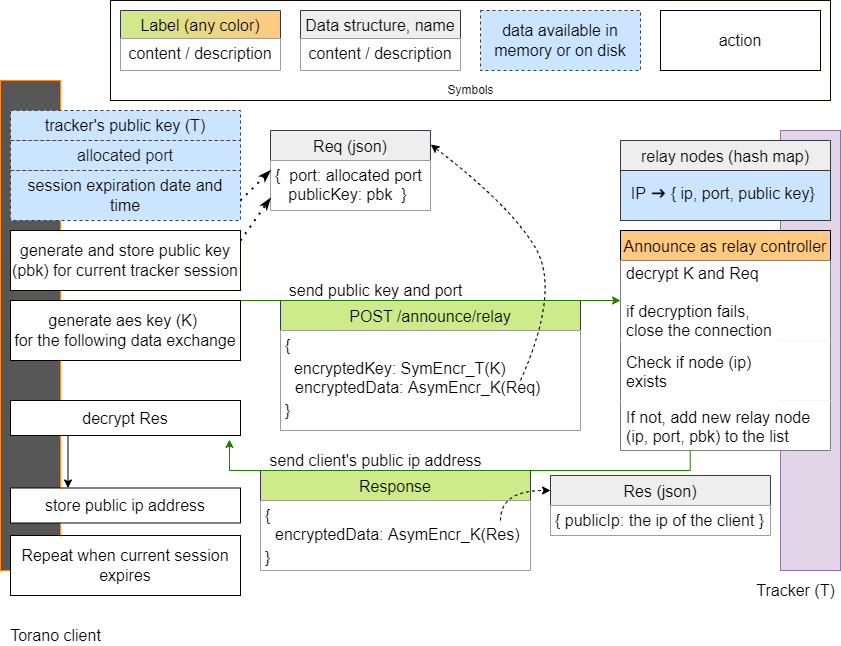

The diagram above was exported from draw.io. Its source (the exported page's mxGraphModel, read from the mxfile embedded in the PNG):
<mxGraphModel dx="1363" dy="905" grid="1" gridSize="10" guides="1" tooltips="1" connect="1" arrows="1" fold="1" page="1" pageScale="1" pageWidth="850" pageHeight="1100" math="0" shadow="0">
  <root>
    <mxCell id="0" />
    <mxCell id="1" parent="0" />
    <mxCell id="PHUq9M7F-iocGRsVr-AD-105" value="Response" style="swimlane;fontStyle=0;childLayout=stackLayout;horizontal=1;startSize=30;horizontalStack=0;resizeParent=1;resizeParentMax=0;resizeLast=0;collapsible=1;marginBottom=0;rounded=0;fontSize=16;strokeColor=#36393d;fillColor=#cdeb8b;" parent="1" vertex="1">
      <mxGeometry x="270" y="570" width="270" height="100" as="geometry" />
    </mxCell>
    <mxCell id="PHUq9M7F-iocGRsVr-AD-106" value="&lt;h1&gt;&lt;/h1&gt;&lt;span style=&quot;font-size: 16px;&quot;&gt;{&lt;/span&gt;&lt;span style=&quot;font-size: 16px;&quot;&gt;&lt;br&gt;&lt;/span&gt;&amp;nbsp; &amp;nbsp;&lt;span style=&quot;font-size: 16px;&quot;&gt;encryptedData: AsymEncr_K&lt;/span&gt;&lt;span style=&quot;font-size: 16px;&quot;&gt;(Res)&lt;/span&gt;&lt;br style=&quot;padding: 0px; margin: 0px; font-size: 16px;&quot;&gt;&lt;span style=&quot;font-size: 16px;&quot;&gt;}&lt;/span&gt;&lt;span style=&quot;background-color: initial;&quot;&gt;&lt;br&gt;&lt;/span&gt;" style="text;html=1;strokeColor=none;fillColor=default;spacing=5;spacingTop=-20;whiteSpace=wrap;overflow=hidden;rounded=0;" parent="PHUq9M7F-iocGRsVr-AD-105" vertex="1">
      <mxGeometry y="30" width="270" height="70" as="geometry" />
    </mxCell>
    <mxCell id="PHUq9M7F-iocGRsVr-AD-80" value="POST /announce/relay" style="swimlane;fontStyle=0;childLayout=stackLayout;horizontal=1;startSize=30;horizontalStack=0;resizeParent=1;resizeParentMax=0;resizeLast=0;collapsible=1;marginBottom=0;rounded=0;fontSize=16;strokeColor=#36393d;fillColor=#cdeb8b;" parent="1" vertex="1">
      <mxGeometry x="290" y="400" width="300" height="130" as="geometry" />
    </mxCell>
    <mxCell id="PHUq9M7F-iocGRsVr-AD-90" value="&lt;h1&gt;&lt;/h1&gt;&lt;span style=&quot;font-size: 16px;&quot;&gt;{&lt;/span&gt;&lt;br style=&quot;padding: 0px; margin: 0px; font-size: 16px;&quot;&gt;&lt;span style=&quot;font-size: 16px;&quot;&gt;&amp;nbsp; encryptedKey: SymEncr_&lt;/span&gt;&lt;span style=&quot;font-size: 16px;&quot;&gt;T&lt;/span&gt;&lt;span style=&quot;font-size: 16px;&quot;&gt;(K)&lt;br&gt;&lt;/span&gt;&amp;nbsp; &amp;nbsp;&lt;span style=&quot;font-size: 16px;&quot;&gt;encryptedData: AsymEncr_K&lt;/span&gt;&lt;span style=&quot;font-size: 16px;&quot;&gt;(Req)&lt;/span&gt;&lt;br style=&quot;padding: 0px; margin: 0px; font-size: 16px;&quot;&gt;&lt;span style=&quot;font-size: 16px;&quot;&gt;}&lt;/span&gt;&lt;span style=&quot;background-color: initial;&quot;&gt;&lt;br&gt;&lt;/span&gt;" style="text;html=1;strokeColor=none;fillColor=default;spacing=5;spacingTop=-20;whiteSpace=wrap;overflow=hidden;rounded=0;" parent="PHUq9M7F-iocGRsVr-AD-80" vertex="1">
      <mxGeometry y="30" width="300" height="100" as="geometry" />
    </mxCell>
    <mxCell id="PHUq9M7F-iocGRsVr-AD-3" value="" style="rounded=0;whiteSpace=wrap;html=1;fillColor=#575757;gradientColor=none;strokeColor=#FF8826;" parent="1" vertex="1">
      <mxGeometry x="10" y="180" width="60" height="490" as="geometry" />
    </mxCell>
    <mxCell id="PHUq9M7F-iocGRsVr-AD-5" value="" style="rounded=0;whiteSpace=wrap;html=1;fillColor=#e1d5e7;strokeColor=#9673a6;" parent="1" vertex="1">
      <mxGeometry x="790" y="230" width="60" height="440" as="geometry" />
    </mxCell>
    <mxCell id="PHUq9M7F-iocGRsVr-AD-6" value="&lt;font style=&quot;font-size: 16px;&quot;&gt;Tracker (T)&lt;br&gt;&lt;/font&gt;" style="text;html=1;align=center;verticalAlign=middle;resizable=0;points=[];autosize=1;strokeColor=none;fillColor=none;" parent="1" vertex="1">
      <mxGeometry x="760" y="680" width="90" height="20" as="geometry" />
    </mxCell>
    <mxCell id="PHUq9M7F-iocGRsVr-AD-9" value="&lt;font style=&quot;font-size: 16px;&quot;&gt;tracker's public key (T)&lt;br&gt;&lt;/font&gt;" style="rounded=0;whiteSpace=wrap;html=1;fillColor=#cce5ff;strokeColor=#36393d;dashed=1;" parent="1" vertex="1">
      <mxGeometry x="20" y="210" width="230" height="30" as="geometry" />
    </mxCell>
    <mxCell id="PHUq9M7F-iocGRsVr-AD-13" style="edgeStyle=orthogonalEdgeStyle;rounded=0;orthogonalLoop=1;jettySize=auto;html=1;exitX=1;exitY=0.5;exitDx=0;exitDy=0;fontSize=16;fontColor=#000000;fillColor=#60a917;strokeColor=#2D7600;entryX=0;entryY=0.5;entryDx=0;entryDy=0;" parent="1" target="PHUq9M7F-iocGRsVr-AD-93" edge="1">
      <mxGeometry relative="1" as="geometry">
        <mxPoint x="250" y="400" as="sourcePoint" />
        <mxPoint x="580" y="400" as="targetPoint" />
        <Array as="points" />
      </mxGeometry>
    </mxCell>
    <mxCell id="PHUq9M7F-iocGRsVr-AD-14" style="edgeStyle=orthogonalEdgeStyle;rounded=0;orthogonalLoop=1;jettySize=auto;html=1;entryX=0.952;entryY=1.114;entryDx=0;entryDy=0;fontSize=16;fontColor=#F48224;fillColor=#60a917;strokeColor=#2D7600;exitX=0.332;exitY=0.98;exitDx=0;exitDy=0;exitPerimeter=0;entryPerimeter=0;" parent="1" source="PHUq9M7F-iocGRsVr-AD-20" target="PHUq9M7F-iocGRsVr-AD-26" edge="1">
      <mxGeometry relative="1" as="geometry">
        <mxPoint x="760" y="588" as="sourcePoint" />
        <mxPoint x="251.00000000000003" y="587.65" as="targetPoint" />
        <Array as="points">
          <mxPoint x="700" y="570" />
          <mxPoint x="239" y="570" />
        </Array>
      </mxGeometry>
    </mxCell>
    <mxCell id="PHUq9M7F-iocGRsVr-AD-15" value="&lt;font style=&quot;font-size: 16px;&quot;&gt;send public key and port&lt;br&gt;&lt;/font&gt;" style="text;html=1;align=center;verticalAlign=middle;resizable=0;points=[];autosize=1;strokeColor=none;fillColor=none;" parent="1" vertex="1">
      <mxGeometry x="290" y="380" width="190" height="20" as="geometry" />
    </mxCell>
    <mxCell id="PHUq9M7F-iocGRsVr-AD-16" value="&lt;font style=&quot;font-size: 16px;&quot;&gt;send client's public ip address&lt;br&gt;&lt;/font&gt;" style="text;html=1;align=center;verticalAlign=middle;resizable=0;points=[];autosize=1;strokeColor=none;fillColor=none;" parent="1" vertex="1">
      <mxGeometry x="270.00000000000006" y="550" width="230" height="20" as="geometry" />
    </mxCell>
    <mxCell id="PHUq9M7F-iocGRsVr-AD-17" value="&lt;font style=&quot;font-size: 16px;&quot;&gt;generate and store public key (pbk) for current tracker session&lt;/font&gt;" style="rounded=0;whiteSpace=wrap;html=1;fillColor=default;strokeColor=#0D0702;" parent="1" vertex="1">
      <mxGeometry x="20" y="330" width="230" height="60" as="geometry" />
    </mxCell>
    <mxCell id="PHUq9M7F-iocGRsVr-AD-18" value="Announce as relay controller" style="swimlane;fontStyle=0;childLayout=stackLayout;horizontal=1;startSize=30;horizontalStack=0;resizeParent=1;resizeParentMax=0;resizeLast=0;collapsible=1;marginBottom=0;rounded=0;fontSize=16;fontColor=default;strokeColor=#000000;fillColor=#FFC982;" parent="1" vertex="1">
      <mxGeometry x="630" y="330" width="210" height="220" as="geometry" />
    </mxCell>
    <mxCell id="PHUq9M7F-iocGRsVr-AD-93" value="decrypt K and Req&#10;&#10;if decryption fails, &#10;close the connection" style="text;strokeColor=none;fillColor=default;align=left;verticalAlign=middle;spacingLeft=4;spacingRight=4;overflow=hidden;points=[[0,0.5],[1,0.5]];portConstraint=eastwest;rotatable=0;rounded=0;fontSize=16;fontColor=#000000;dashed=1;dashPattern=1 1;" parent="PHUq9M7F-iocGRsVr-AD-18" vertex="1">
      <mxGeometry y="30" width="210" height="80" as="geometry" />
    </mxCell>
    <mxCell id="PHUq9M7F-iocGRsVr-AD-19" value="Check if node (ip) &#10;exists " style="text;strokeColor=none;fillColor=default;align=left;verticalAlign=middle;spacingLeft=4;spacingRight=4;overflow=hidden;points=[[0,0.5],[1,0.5]];portConstraint=eastwest;rotatable=0;rounded=0;fontSize=16;fontColor=#000000;" parent="PHUq9M7F-iocGRsVr-AD-18" vertex="1">
      <mxGeometry y="110" width="210" height="60" as="geometry" />
    </mxCell>
    <mxCell id="PHUq9M7F-iocGRsVr-AD-20" value="If not, add new relay node&#10;(ip, port, pbk) to the list" style="text;strokeColor=none;fillColor=default;align=left;verticalAlign=middle;spacingLeft=4;spacingRight=4;overflow=hidden;points=[[0,0.5],[1,0.5]];portConstraint=eastwest;rotatable=0;rounded=0;fontSize=16;fontColor=#000000;" parent="PHUq9M7F-iocGRsVr-AD-18" vertex="1">
      <mxGeometry y="170" width="210" height="50" as="geometry" />
    </mxCell>
    <mxCell id="PHUq9M7F-iocGRsVr-AD-24" value="&lt;font style=&quot;font-size: 16px;&quot;&gt;&lt;font color=&quot;#141414&quot;&gt;allocated port&lt;/font&gt;&lt;br&gt;&lt;/font&gt;" style="rounded=0;whiteSpace=wrap;html=1;fillColor=#cce5ff;strokeColor=#36393d;dashed=1;" parent="1" vertex="1">
      <mxGeometry x="20" y="240" width="230" height="30" as="geometry" />
    </mxCell>
    <mxCell id="4dGVuGNxEsOm8nYzKn9T-3" style="edgeStyle=orthogonalEdgeStyle;rounded=0;orthogonalLoop=1;jettySize=auto;html=1;exitX=0.25;exitY=1;exitDx=0;exitDy=0;entryX=0.25;entryY=0;entryDx=0;entryDy=0;" parent="1" source="PHUq9M7F-iocGRsVr-AD-26" target="PHUq9M7F-iocGRsVr-AD-107" edge="1">
      <mxGeometry relative="1" as="geometry" />
    </mxCell>
    <mxCell id="PHUq9M7F-iocGRsVr-AD-26" value="&lt;font style=&quot;font-size: 16px;&quot;&gt;decrypt Res&lt;/font&gt;" style="rounded=0;whiteSpace=wrap;html=1;fillColor=default;strokeColor=#050301;" parent="1" vertex="1">
      <mxGeometry x="20" y="500" width="230" height="35" as="geometry" />
    </mxCell>
    <mxCell id="PHUq9M7F-iocGRsVr-AD-87" value="&lt;font style=&quot;font-size: 16px;&quot;&gt;generate aes key (K)&amp;nbsp;&lt;br&gt;for the following data exchange&lt;/font&gt;" style="rounded=0;whiteSpace=wrap;html=1;fillColor=default;strokeColor=#050301;" parent="1" vertex="1">
      <mxGeometry x="20" y="400" width="230" height="60" as="geometry" />
    </mxCell>
    <mxCell id="PHUq9M7F-iocGRsVr-AD-89" value="&lt;font style=&quot;font-size: 16px;&quot;&gt;Torano client&lt;br&gt;&lt;/font&gt;" style="text;html=1;align=center;verticalAlign=middle;resizable=0;points=[];autosize=1;strokeColor=none;fillColor=none;" parent="1" vertex="1">
      <mxGeometry x="10" y="725" width="110" height="20" as="geometry" />
    </mxCell>
    <mxCell id="PHUq9M7F-iocGRsVr-AD-91" value="Req (json)" style="swimlane;fontStyle=0;childLayout=stackLayout;horizontal=1;startSize=30;horizontalStack=0;resizeParent=1;resizeParentMax=0;resizeLast=0;collapsible=1;marginBottom=0;rounded=0;fontSize=16;strokeColor=#36393d;fillColor=#eeeeee;" parent="1" vertex="1">
      <mxGeometry x="280" y="230" width="160" height="80" as="geometry" />
    </mxCell>
    <mxCell id="PHUq9M7F-iocGRsVr-AD-92" value="&lt;h1&gt;&lt;/h1&gt;&lt;span style=&quot;font-size: 16px;&quot;&gt;{&amp;nbsp; port: allocated port &lt;br&gt;&amp;nbsp; &amp;nbsp;publicKey: pbk&amp;nbsp; }&lt;/span&gt;&lt;span style=&quot;background-color: initial;&quot;&gt;&lt;br&gt;&lt;/span&gt;" style="text;html=1;strokeColor=none;fillColor=default;spacing=5;spacingTop=-20;whiteSpace=wrap;overflow=hidden;rounded=0;" parent="PHUq9M7F-iocGRsVr-AD-91" vertex="1">
      <mxGeometry y="30" width="160" height="50" as="geometry" />
    </mxCell>
    <mxCell id="PHUq9M7F-iocGRsVr-AD-95" value="" style="endArrow=classicThin;dashed=1;html=1;dashPattern=1 3;strokeWidth=2;rounded=0;fontSize=8;fontColor=#141414;endFill=1;entryX=0;entryY=0.5;entryDx=0;entryDy=0;" parent="1" target="PHUq9M7F-iocGRsVr-AD-91" edge="1">
      <mxGeometry width="50" height="50" relative="1" as="geometry">
        <mxPoint x="250" y="300" as="sourcePoint" />
        <mxPoint x="300" y="250" as="targetPoint" />
      </mxGeometry>
    </mxCell>
    <mxCell id="PHUq9M7F-iocGRsVr-AD-96" value="" style="endArrow=classicThin;dashed=1;html=1;dashPattern=1 3;strokeWidth=2;rounded=0;fontSize=8;fontColor=#141414;endFill=1;entryX=0;entryY=0.75;entryDx=0;entryDy=0;" parent="1" target="PHUq9M7F-iocGRsVr-AD-92" edge="1">
      <mxGeometry width="50" height="50" relative="1" as="geometry">
        <mxPoint x="250" y="340" as="sourcePoint" />
        <mxPoint x="320" y="330" as="targetPoint" />
      </mxGeometry>
    </mxCell>
    <mxCell id="PHUq9M7F-iocGRsVr-AD-98" value="Res (json)" style="swimlane;fontStyle=0;childLayout=stackLayout;horizontal=1;startSize=30;horizontalStack=0;resizeParent=1;resizeParentMax=0;resizeLast=0;collapsible=1;marginBottom=0;rounded=0;fontSize=16;strokeColor=#36393d;fillColor=#eeeeee;" parent="1" vertex="1">
      <mxGeometry x="560" y="575" width="220" height="60" as="geometry" />
    </mxCell>
    <mxCell id="PHUq9M7F-iocGRsVr-AD-99" value="&lt;h1&gt;&lt;/h1&gt;&lt;span style=&quot;background-color: initial;&quot;&gt;&lt;span style=&quot;font-size: 16px;&quot;&gt;{ publicIp: the ip of the client }&lt;/span&gt;&lt;br&gt;&lt;/span&gt;" style="text;html=1;strokeColor=none;fillColor=default;spacing=5;spacingTop=-20;whiteSpace=wrap;overflow=hidden;rounded=0;" parent="PHUq9M7F-iocGRsVr-AD-98" vertex="1">
      <mxGeometry y="30" width="220" height="30" as="geometry" />
    </mxCell>
    <mxCell id="PHUq9M7F-iocGRsVr-AD-102" value="" style="curved=1;endArrow=classic;html=1;rounded=0;fontSize=8;fontColor=#141414;dashed=1;entryX=0;entryY=0.25;entryDx=0;entryDy=0;" parent="PHUq9M7F-iocGRsVr-AD-98" target="PHUq9M7F-iocGRsVr-AD-98" edge="1">
      <mxGeometry width="50" height="50" relative="1" as="geometry">
        <mxPoint x="-50" y="45" as="sourcePoint" />
        <mxPoint x="130" y="35" as="targetPoint" />
        <Array as="points">
          <mxPoint x="-50" y="15" />
        </Array>
      </mxGeometry>
    </mxCell>
    <mxCell id="PHUq9M7F-iocGRsVr-AD-101" value="" style="curved=1;endArrow=classic;html=1;rounded=0;fontSize=8;fontColor=#141414;dashed=1;entryX=1.002;entryY=0.176;entryDx=0;entryDy=0;entryPerimeter=0;" parent="1" target="PHUq9M7F-iocGRsVr-AD-91" edge="1">
      <mxGeometry width="50" height="50" relative="1" as="geometry">
        <mxPoint x="530" y="480" as="sourcePoint" />
        <mxPoint x="460" y="345" as="targetPoint" />
        <Array as="points">
          <mxPoint x="570" y="390" />
          <mxPoint x="520" y="305" />
        </Array>
      </mxGeometry>
    </mxCell>
    <mxCell id="PHUq9M7F-iocGRsVr-AD-107" value="&lt;font style=&quot;font-size: 16px;&quot;&gt;store public ip address&lt;/font&gt;" style="rounded=0;whiteSpace=wrap;html=1;fillColor=default;strokeColor=#050301;" parent="1" vertex="1">
      <mxGeometry x="20" y="587.5" width="230" height="35" as="geometry" />
    </mxCell>
    <mxCell id="lMh2Hzzuw32ZyjEhVy7p-1" value="" style="group;fillColor=#cce5ff;strokeColor=#36393d;gradientColor=#ffffff;" parent="1" vertex="1" connectable="0">
      <mxGeometry x="120" y="100" width="720" height="100" as="geometry" />
    </mxCell>
    <mxCell id="lMh2Hzzuw32ZyjEhVy7p-2" value="" style="rounded=0;whiteSpace=wrap;html=1;fillColor=default;strokeColor=#0D0702;" parent="lMh2Hzzuw32ZyjEhVy7p-1" vertex="1">
      <mxGeometry width="720" height="100" as="geometry" />
    </mxCell>
    <mxCell id="lMh2Hzzuw32ZyjEhVy7p-3" value="&lt;font style=&quot;font-size: 16px;&quot;&gt;data&amp;nbsp;&lt;span&gt;&lt;span data-dobid=&quot;hdw&quot;&gt;available in memory or on disk&lt;/span&gt;&lt;/span&gt;&lt;br&gt;&lt;/font&gt;" style="rounded=0;whiteSpace=wrap;html=1;fillColor=#cce5ff;strokeColor=#36393d;dashed=1;strokeWidth=1;" parent="lMh2Hzzuw32ZyjEhVy7p-1" vertex="1">
      <mxGeometry x="370" y="10" width="160" height="60" as="geometry" />
    </mxCell>
    <mxCell id="lMh2Hzzuw32ZyjEhVy7p-4" value="Data structure, name" style="swimlane;fontStyle=0;childLayout=stackLayout;horizontal=1;startSize=28;horizontalStack=0;resizeParent=1;resizeParentMax=0;resizeLast=0;collapsible=1;marginBottom=0;rounded=0;fontSize=16;fillColor=#eeeeee;strokeColor=#36393d;" parent="lMh2Hzzuw32ZyjEhVy7p-1" vertex="1">
      <mxGeometry x="190" y="10" width="160" height="60" as="geometry" />
    </mxCell>
    <mxCell id="lMh2Hzzuw32ZyjEhVy7p-5" value="&lt;h1&gt;&lt;/h1&gt;&lt;span style=&quot;background-color: initial;&quot;&gt;&lt;div style=&quot;&quot;&gt;&lt;span style=&quot;font-size: 16px; background-color: initial;&quot;&gt;content / description&lt;/span&gt;&lt;/div&gt;&lt;/span&gt;" style="text;html=1;strokeColor=none;fillColor=default;spacing=5;spacingTop=-20;whiteSpace=wrap;overflow=hidden;rounded=0;align=center;" parent="lMh2Hzzuw32ZyjEhVy7p-4" vertex="1">
      <mxGeometry y="28" width="160" height="32" as="geometry" />
    </mxCell>
    <mxCell id="lMh2Hzzuw32ZyjEhVy7p-6" value="Label (any color)" style="swimlane;fontStyle=0;childLayout=stackLayout;horizontal=1;startSize=28;horizontalStack=0;resizeParent=1;resizeParentMax=0;resizeLast=0;collapsible=1;marginBottom=0;rounded=0;fontSize=16;fillColor=#cdeb8b;strokeColor=#36393d;gradientColor=#FFC982;gradientDirection=east;" parent="lMh2Hzzuw32ZyjEhVy7p-1" vertex="1">
      <mxGeometry x="10" y="10" width="160" height="60" as="geometry" />
    </mxCell>
    <mxCell id="lMh2Hzzuw32ZyjEhVy7p-7" value="&lt;h1&gt;&lt;/h1&gt;&lt;span style=&quot;background-color: initial;&quot;&gt;&lt;div style=&quot;&quot;&gt;&lt;span style=&quot;font-size: 16px; background-color: initial;&quot;&gt;content / description&lt;/span&gt;&lt;/div&gt;&lt;/span&gt;" style="text;html=1;strokeColor=none;fillColor=default;spacing=5;spacingTop=-20;whiteSpace=wrap;overflow=hidden;rounded=0;align=center;" parent="lMh2Hzzuw32ZyjEhVy7p-6" vertex="1">
      <mxGeometry y="28" width="160" height="32" as="geometry" />
    </mxCell>
    <mxCell id="lMh2Hzzuw32ZyjEhVy7p-8" value="&lt;font style=&quot;font-size: 16px;&quot;&gt;action&lt;br&gt;&lt;/font&gt;" style="rounded=0;whiteSpace=wrap;html=1;fillColor=default;strokeColor=#050301;" parent="lMh2Hzzuw32ZyjEhVy7p-1" vertex="1">
      <mxGeometry x="550" y="10" width="160" height="60" as="geometry" />
    </mxCell>
    <mxCell id="lMh2Hzzuw32ZyjEhVy7p-9" value="Symbols" style="text;html=1;align=center;verticalAlign=middle;resizable=0;points=[];autosize=1;strokeColor=none;fillColor=none;" parent="lMh2Hzzuw32ZyjEhVy7p-1" vertex="1">
      <mxGeometry x="330" y="80" width="60" height="20" as="geometry" />
    </mxCell>
    <mxCell id="4dGVuGNxEsOm8nYzKn9T-1" value="&lt;font style=&quot;font-size: 16px;&quot;&gt;session expiration date and time&lt;br&gt;&lt;/font&gt;" style="rounded=0;whiteSpace=wrap;html=1;fillColor=#cce5ff;strokeColor=#36393d;dashed=1;strokeWidth=1;" parent="1" vertex="1">
      <mxGeometry x="20" y="270" width="230" height="50" as="geometry" />
    </mxCell>
    <mxCell id="4dGVuGNxEsOm8nYzKn9T-2" value="&lt;span style=&quot;font-size: 16px;&quot;&gt;Repeat when current session expires&lt;/span&gt;" style="rounded=0;whiteSpace=wrap;html=1;fillColor=default;strokeColor=#050301;" parent="1" vertex="1">
      <mxGeometry x="20" y="635" width="230" height="60" as="geometry" />
    </mxCell>
    <mxCell id="JXSACIEqFAezaj8rOWx4-1" value="relay nodes (hash map)" style="swimlane;fontStyle=0;childLayout=stackLayout;horizontal=1;startSize=30;horizontalStack=0;resizeParent=1;resizeParentMax=0;resizeLast=0;collapsible=1;marginBottom=0;rounded=0;fontSize=16;strokeColor=#36393d;fillColor=#eeeeee;" parent="1" vertex="1">
      <mxGeometry x="630" y="240" width="210" height="80" as="geometry" />
    </mxCell>
    <mxCell id="JXSACIEqFAezaj8rOWx4-4" value="&lt;h1&gt;&lt;/h1&gt;&lt;span style=&quot;font-size: 16px;&quot;&gt;&lt;div style=&quot;&quot;&gt;&lt;span style=&quot;background-color: initial;&quot;&gt;IP ➜ { ip, port, public key}&amp;nbsp;&lt;/span&gt;&lt;/div&gt;&lt;/span&gt;" style="text;html=1;strokeColor=#36393d;fillColor=#cce5ff;spacing=5;spacingTop=-20;whiteSpace=wrap;overflow=hidden;rounded=0;align=center;verticalAlign=middle;" parent="JXSACIEqFAezaj8rOWx4-1" vertex="1">
      <mxGeometry y="30" width="210" height="50" as="geometry" />
    </mxCell>
  </root>
</mxGraphModel>